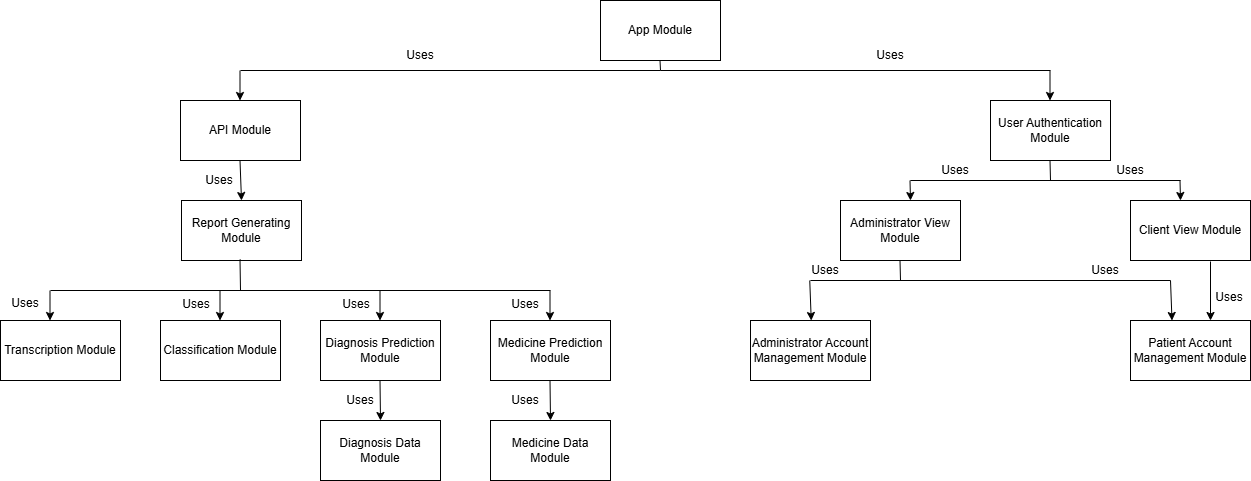

The diagram above was exported from draw.io. Its source (the exported page's mxGraphModel, read from the mxfile embedded in the PNG):
<mxGraphModel dx="1644" dy="446" grid="1" gridSize="10" guides="1" tooltips="1" connect="1" arrows="1" fold="1" page="1" pageScale="1" pageWidth="850" pageHeight="1100" math="0" shadow="0">
  <root>
    <mxCell id="0" />
    <mxCell id="1" parent="0" />
    <mxCell id="rYHNssfpx59K3aouIlMU-1" value="App Module" style="rounded=0;whiteSpace=wrap;html=1;" parent="1" vertex="1">
      <mxGeometry x="500" y="30" width="120" height="60" as="geometry" />
    </mxCell>
    <mxCell id="rYHNssfpx59K3aouIlMU-2" value="User Authentication Module" style="rounded=0;whiteSpace=wrap;html=1;" parent="1" vertex="1">
      <mxGeometry x="890" y="130" width="120" height="60" as="geometry" />
    </mxCell>
    <mxCell id="rYHNssfpx59K3aouIlMU-3" value="API Module" style="rounded=0;whiteSpace=wrap;html=1;" parent="1" vertex="1">
      <mxGeometry x="80" y="130" width="120" height="60" as="geometry" />
    </mxCell>
    <mxCell id="rYHNssfpx59K3aouIlMU-4" value="Report Generating Module" style="rounded=0;whiteSpace=wrap;html=1;" parent="1" vertex="1">
      <mxGeometry x="81" y="230" width="120" height="60" as="geometry" />
    </mxCell>
    <mxCell id="rYHNssfpx59K3aouIlMU-5" value="Administrator View Module" style="rounded=0;whiteSpace=wrap;html=1;" parent="1" vertex="1">
      <mxGeometry x="740" y="230" width="120" height="60" as="geometry" />
    </mxCell>
    <mxCell id="rYHNssfpx59K3aouIlMU-6" value="Client View Module" style="rounded=0;whiteSpace=wrap;html=1;" parent="1" vertex="1">
      <mxGeometry x="1030" y="230" width="120" height="60" as="geometry" />
    </mxCell>
    <mxCell id="rYHNssfpx59K3aouIlMU-7" value="" style="endArrow=none;html=1;rounded=0;" parent="1" edge="1">
      <mxGeometry width="50" height="50" relative="1" as="geometry">
        <mxPoint x="560" y="100" as="sourcePoint" />
        <mxPoint x="559.5" y="90" as="targetPoint" />
      </mxGeometry>
    </mxCell>
    <mxCell id="rYHNssfpx59K3aouIlMU-8" value="" style="endArrow=none;html=1;rounded=0;" parent="1" edge="1">
      <mxGeometry width="50" height="50" relative="1" as="geometry">
        <mxPoint x="140" y="100" as="sourcePoint" />
        <mxPoint x="560" y="100" as="targetPoint" />
      </mxGeometry>
    </mxCell>
    <mxCell id="rYHNssfpx59K3aouIlMU-9" value="" style="endArrow=none;html=1;rounded=0;" parent="1" edge="1">
      <mxGeometry width="50" height="50" relative="1" as="geometry">
        <mxPoint x="560" y="100" as="sourcePoint" />
        <mxPoint x="950" y="100" as="targetPoint" />
      </mxGeometry>
    </mxCell>
    <mxCell id="rYHNssfpx59K3aouIlMU-10" value="&lt;span style=&quot;color: rgba(0, 0, 0, 0); font-family: monospace; font-size: 0px; text-align: start; background-color: rgb(251, 251, 251);&quot;&gt;%3CmxGraphModel%3E%3Croot%3E%3CmxCell%20id%3D%220%22%2F%3E%3CmxCell%20id%3D%221%22%20parent%3D%220%22%2F%3E%3CmxCell%20id%3D%222%22%20value%3D%22%22%20style%3D%22endArrow%3Dclassic%3Bhtml%3D1%3Brounded%3D0%3B%22%20edge%3D%221%22%20parent%3D%221%22%3E%3CmxGeometry%20width%3D%2250%22%20height%3D%2250%22%20relative%3D%221%22%20as%3D%22geometry%22%3E%3CmxPoint%20x%3D%22139.5%22%20y%3D%22100%22%20as%3D%22sourcePoint%22%2F%3E%3CmxPoint%20x%3D%22139.5%22%20y%3D%22130%22%20as%3D%22targetPoint%22%2F%3E%3C%2FmxGeometry%3E%3C%2FmxCell%3E%3C%2Froot%3E%3C%2FmxGraphModel%3E&lt;/span&gt;&lt;span style=&quot;color: rgba(0, 0, 0, 0); font-family: monospace; font-size: 0px; text-align: start; background-color: rgb(251, 251, 251);&quot;&gt;%3CmxGraphModel%3E%3Croot%3E%3CmxCell%20id%3D%220%22%2F%3E%3CmxCell%20id%3D%221%22%20parent%3D%220%22%2F%3E%3CmxCell%20id%3D%222%22%20value%3D%22%22%20style%3D%22endArrow%3Dclassic%3Bhtml%3D1%3Brounded%3D0%3B%22%20edge%3D%221%22%20parent%3D%221%22%3E%3CmxGeometry%20width%3D%2250%22%20height%3D%2250%22%20relative%3D%221%22%20as%3D%22geometry%22%3E%3CmxPoint%20x%3D%22139.5%22%20y%3D%22100%22%20as%3D%22sourcePoint%22%2F%3E%3CmxPoint%20x%3D%22139.5%22%20y%3D%22130%22%20as%3D%22targetPoint%22%2F%3E%3C%2FmxGeometry%3E%3C%2FmxCell%3E%3C%2Froot%3E%3C%2FmxGraphModel%3E&lt;/span&gt;" style="endArrow=classic;html=1;rounded=0;" parent="1" edge="1">
      <mxGeometry width="50" height="50" relative="1" as="geometry">
        <mxPoint x="139.5" y="100" as="sourcePoint" />
        <mxPoint x="139.5" y="130" as="targetPoint" />
      </mxGeometry>
    </mxCell>
    <mxCell id="rYHNssfpx59K3aouIlMU-11" value="" style="endArrow=classic;html=1;rounded=0;" parent="1" edge="1">
      <mxGeometry width="50" height="50" relative="1" as="geometry">
        <mxPoint x="949.5" y="100" as="sourcePoint" />
        <mxPoint x="949.5" y="130" as="targetPoint" />
      </mxGeometry>
    </mxCell>
    <mxCell id="rYHNssfpx59K3aouIlMU-12" value="" style="endArrow=none;html=1;rounded=0;" parent="1" edge="1">
      <mxGeometry width="50" height="50" relative="1" as="geometry">
        <mxPoint x="950" y="210" as="sourcePoint" />
        <mxPoint x="949.5" y="190" as="targetPoint" />
      </mxGeometry>
    </mxCell>
    <mxCell id="rYHNssfpx59K3aouIlMU-13" value="" style="endArrow=none;html=1;rounded=0;" parent="1" edge="1">
      <mxGeometry width="50" height="50" relative="1" as="geometry">
        <mxPoint x="810" y="210" as="sourcePoint" />
        <mxPoint x="1080" y="210" as="targetPoint" />
      </mxGeometry>
    </mxCell>
    <mxCell id="rYHNssfpx59K3aouIlMU-14" value="" style="endArrow=classic;html=1;rounded=0;" parent="1" edge="1">
      <mxGeometry width="50" height="50" relative="1" as="geometry">
        <mxPoint x="809.5" y="210" as="sourcePoint" />
        <mxPoint x="810" y="230" as="targetPoint" />
      </mxGeometry>
    </mxCell>
    <mxCell id="rYHNssfpx59K3aouIlMU-15" value="" style="endArrow=classic;html=1;rounded=0;" parent="1" edge="1">
      <mxGeometry width="50" height="50" relative="1" as="geometry">
        <mxPoint x="1079.5" y="210" as="sourcePoint" />
        <mxPoint x="1080" y="230" as="targetPoint" />
      </mxGeometry>
    </mxCell>
    <mxCell id="rYHNssfpx59K3aouIlMU-16" value="" style="endArrow=classic;html=1;rounded=0;" parent="1" edge="1">
      <mxGeometry width="50" height="50" relative="1" as="geometry">
        <mxPoint x="139.5" y="190" as="sourcePoint" />
        <mxPoint x="141" y="230" as="targetPoint" />
      </mxGeometry>
    </mxCell>
    <mxCell id="rYHNssfpx59K3aouIlMU-17" value="Transcription Module" style="rounded=0;whiteSpace=wrap;html=1;" parent="1" vertex="1">
      <mxGeometry x="-100" y="350" width="120" height="60" as="geometry" />
    </mxCell>
    <mxCell id="rYHNssfpx59K3aouIlMU-18" value="Classification Module" style="rounded=0;whiteSpace=wrap;html=1;" parent="1" vertex="1">
      <mxGeometry x="60" y="350" width="120" height="60" as="geometry" />
    </mxCell>
    <mxCell id="rYHNssfpx59K3aouIlMU-19" value="Diagnosis Prediction Module" style="rounded=0;whiteSpace=wrap;html=1;" parent="1" vertex="1">
      <mxGeometry x="220" y="350" width="120" height="60" as="geometry" />
    </mxCell>
    <mxCell id="rYHNssfpx59K3aouIlMU-20" value="Medicine Prediction Module" style="rounded=0;whiteSpace=wrap;html=1;" parent="1" vertex="1">
      <mxGeometry x="390" y="350" width="120" height="60" as="geometry" />
    </mxCell>
    <mxCell id="rYHNssfpx59K3aouIlMU-21" value="" style="endArrow=none;html=1;rounded=0;" parent="1" edge="1">
      <mxGeometry width="50" height="50" relative="1" as="geometry">
        <mxPoint x="140" y="320" as="sourcePoint" />
        <mxPoint x="139.5" y="289" as="targetPoint" />
      </mxGeometry>
    </mxCell>
    <mxCell id="rYHNssfpx59K3aouIlMU-22" value="" style="endArrow=none;html=1;rounded=0;" parent="1" edge="1">
      <mxGeometry width="50" height="50" relative="1" as="geometry">
        <mxPoint x="-50" y="320" as="sourcePoint" />
        <mxPoint x="450" y="320" as="targetPoint" />
      </mxGeometry>
    </mxCell>
    <mxCell id="rYHNssfpx59K3aouIlMU-23" value="&lt;span style=&quot;color: rgba(0, 0, 0, 0); font-family: monospace; font-size: 0px; text-align: start; background-color: rgb(251, 251, 251);&quot;&gt;%3CmxGraphModel%3E%3Croot%3E%3CmxCell%20id%3D%220%22%2F%3E%3CmxCell%20id%3D%221%22%20parent%3D%220%22%2F%3E%3CmxCell%20id%3D%222%22%20value%3D%22%22%20style%3D%22endArrow%3Dclassic%3Bhtml%3D1%3Brounded%3D0%3B%22%20edge%3D%221%22%20parent%3D%221%22%3E%3CmxGeometry%20width%3D%2250%22%20height%3D%2250%22%20relative%3D%221%22%20as%3D%22geometry%22%3E%3CmxPoint%20x%3D%22139.5%22%20y%3D%22100%22%20as%3D%22sourcePoint%22%2F%3E%3CmxPoint%20x%3D%22139.5%22%20y%3D%22130%22%20as%3D%22targetPoint%22%2F%3E%3C%2FmxGeometry%3E%3C%2FmxCell%3E%3C%2Froot%3E%3C%2FmxGraphModel%3E&lt;/span&gt;&lt;span style=&quot;color: rgba(0, 0, 0, 0); font-family: monospace; font-size: 0px; text-align: start; background-color: rgb(251, 251, 251);&quot;&gt;%3CmxGraphModel%3E%3Croot%3E%3CmxCell%20id%3D%220%22%2F%3E%3CmxCell%20id%3D%221%22%20parent%3D%220%22%2F%3E%3CmxCell%20id%3D%222%22%20value%3D%22%22%20style%3D%22endArrow%3Dclassic%3Bhtml%3D1%3Brounded%3D0%3B%22%20edge%3D%221%22%20parent%3D%221%22%3E%3CmxGeometry%20width%3D%2250%22%20height%3D%2250%22%20relative%3D%221%22%20as%3D%22geometry%22%3E%3CmxPoint%20x%3D%22139.5%22%20y%3D%22100%22%20as%3D%22sourcePoint%22%2F%3E%3CmxPoint%20x%3D%22139.5%22%20y%3D%22130%22%20as%3D%22targetPoint%22%2F%3E%3C%2FmxGeometry%3E%3C%2FmxCell%3E%3C%2Froot%3E%3C%2FmxGraphModel%3E&lt;/span&gt;" style="endArrow=classic;html=1;rounded=0;" parent="1" edge="1">
      <mxGeometry width="50" height="50" relative="1" as="geometry">
        <mxPoint x="-50.5" y="320" as="sourcePoint" />
        <mxPoint x="-50.5" y="350" as="targetPoint" />
      </mxGeometry>
    </mxCell>
    <mxCell id="rYHNssfpx59K3aouIlMU-24" value="&lt;span style=&quot;color: rgba(0, 0, 0, 0); font-family: monospace; font-size: 0px; text-align: start; background-color: rgb(251, 251, 251);&quot;&gt;%3CmxGraphModel%3E%3Croot%3E%3CmxCell%20id%3D%220%22%2F%3E%3CmxCell%20id%3D%221%22%20parent%3D%220%22%2F%3E%3CmxCell%20id%3D%222%22%20value%3D%22%22%20style%3D%22endArrow%3Dclassic%3Bhtml%3D1%3Brounded%3D0%3B%22%20edge%3D%221%22%20parent%3D%221%22%3E%3CmxGeometry%20width%3D%2250%22%20height%3D%2250%22%20relative%3D%221%22%20as%3D%22geometry%22%3E%3CmxPoint%20x%3D%22139.5%22%20y%3D%22100%22%20as%3D%22sourcePoint%22%2F%3E%3CmxPoint%20x%3D%22139.5%22%20y%3D%22130%22%20as%3D%22targetPoint%22%2F%3E%3C%2FmxGeometry%3E%3C%2FmxCell%3E%3C%2Froot%3E%3C%2FmxGraphModel%3E&lt;/span&gt;&lt;span style=&quot;color: rgba(0, 0, 0, 0); font-family: monospace; font-size: 0px; text-align: start; background-color: rgb(251, 251, 251);&quot;&gt;%3CmxGraphModel%3E%3Croot%3E%3CmxCell%20id%3D%220%22%2F%3E%3CmxCell%20id%3D%221%22%20parent%3D%220%22%2F%3E%3CmxCell%20id%3D%222%22%20value%3D%22%22%20style%3D%22endArrow%3Dclassic%3Bhtml%3D1%3Brounded%3D0%3B%22%20edge%3D%221%22%20parent%3D%221%22%3E%3CmxGeometry%20width%3D%2250%22%20height%3D%2250%22%20relative%3D%221%22%20as%3D%22geometry%22%3E%3CmxPoint%20x%3D%22139.5%22%20y%3D%22100%22%20as%3D%22sourcePoint%22%2F%3E%3CmxPoint%20x%3D%22139.5%22%20y%3D%22130%22%20as%3D%22targetPoint%22%2F%3E%3C%2FmxGeometry%3E%3C%2FmxCell%3E%3C%2Froot%3E%3C%2FmxGraphModel%3E&lt;/span&gt;" style="endArrow=classic;html=1;rounded=0;" parent="1" edge="1">
      <mxGeometry width="50" height="50" relative="1" as="geometry">
        <mxPoint x="119.5" y="320" as="sourcePoint" />
        <mxPoint x="119.5" y="350" as="targetPoint" />
      </mxGeometry>
    </mxCell>
    <mxCell id="rYHNssfpx59K3aouIlMU-25" value="&lt;span style=&quot;color: rgba(0, 0, 0, 0); font-family: monospace; font-size: 0px; text-align: start; background-color: rgb(251, 251, 251);&quot;&gt;%3CmxGraphModel%3E%3Croot%3E%3CmxCell%20id%3D%220%22%2F%3E%3CmxCell%20id%3D%221%22%20parent%3D%220%22%2F%3E%3CmxCell%20id%3D%222%22%20value%3D%22%22%20style%3D%22endArrow%3Dclassic%3Bhtml%3D1%3Brounded%3D0%3B%22%20edge%3D%221%22%20parent%3D%221%22%3E%3CmxGeometry%20width%3D%2250%22%20height%3D%2250%22%20relative%3D%221%22%20as%3D%22geometry%22%3E%3CmxPoint%20x%3D%22139.5%22%20y%3D%22100%22%20as%3D%22sourcePoint%22%2F%3E%3CmxPoint%20x%3D%22139.5%22%20y%3D%22130%22%20as%3D%22targetPoint%22%2F%3E%3C%2FmxGeometry%3E%3C%2FmxCell%3E%3C%2Froot%3E%3C%2FmxGraphModel%3E&lt;/span&gt;&lt;span style=&quot;color: rgba(0, 0, 0, 0); font-family: monospace; font-size: 0px; text-align: start; background-color: rgb(251, 251, 251);&quot;&gt;%3CmxGraphModel%3E%3Croot%3E%3CmxCell%20id%3D%220%22%2F%3E%3CmxCell%20id%3D%221%22%20parent%3D%220%22%2F%3E%3CmxCell%20id%3D%222%22%20value%3D%22%22%20style%3D%22endArrow%3Dclassic%3Bhtml%3D1%3Brounded%3D0%3B%22%20edge%3D%221%22%20parent%3D%221%22%3E%3CmxGeometry%20width%3D%2250%22%20height%3D%2250%22%20relative%3D%221%22%20as%3D%22geometry%22%3E%3CmxPoint%20x%3D%22139.5%22%20y%3D%22100%22%20as%3D%22sourcePoint%22%2F%3E%3CmxPoint%20x%3D%22139.5%22%20y%3D%22130%22%20as%3D%22targetPoint%22%2F%3E%3C%2FmxGeometry%3E%3C%2FmxCell%3E%3C%2Froot%3E%3C%2FmxGraphModel%3E&lt;/span&gt;" style="endArrow=classic;html=1;rounded=0;" parent="1" edge="1">
      <mxGeometry width="50" height="50" relative="1" as="geometry">
        <mxPoint x="279.5" y="320" as="sourcePoint" />
        <mxPoint x="279.5" y="350" as="targetPoint" />
      </mxGeometry>
    </mxCell>
    <mxCell id="rYHNssfpx59K3aouIlMU-26" value="&lt;span style=&quot;color: rgba(0, 0, 0, 0); font-family: monospace; font-size: 0px; text-align: start; background-color: rgb(251, 251, 251);&quot;&gt;%3CmxGraphModel%3E%3Croot%3E%3CmxCell%20id%3D%220%22%2F%3E%3CmxCell%20id%3D%221%22%20parent%3D%220%22%2F%3E%3CmxCell%20id%3D%222%22%20value%3D%22%22%20style%3D%22endArrow%3Dclassic%3Bhtml%3D1%3Brounded%3D0%3B%22%20edge%3D%221%22%20parent%3D%221%22%3E%3CmxGeometry%20width%3D%2250%22%20height%3D%2250%22%20relative%3D%221%22%20as%3D%22geometry%22%3E%3CmxPoint%20x%3D%22139.5%22%20y%3D%22100%22%20as%3D%22sourcePoint%22%2F%3E%3CmxPoint%20x%3D%22139.5%22%20y%3D%22130%22%20as%3D%22targetPoint%22%2F%3E%3C%2FmxGeometry%3E%3C%2FmxCell%3E%3C%2Froot%3E%3C%2FmxGraphModel%3E&lt;/span&gt;&lt;span style=&quot;color: rgba(0, 0, 0, 0); font-family: monospace; font-size: 0px; text-align: start; background-color: rgb(251, 251, 251);&quot;&gt;%3CmxGraphModel%3E%3Croot%3E%3CmxCell%20id%3D%220%22%2F%3E%3CmxCell%20id%3D%221%22%20parent%3D%220%22%2F%3E%3CmxCell%20id%3D%222%22%20value%3D%22%22%20style%3D%22endArrow%3Dclassic%3Bhtml%3D1%3Brounded%3D0%3B%22%20edge%3D%221%22%20parent%3D%221%22%3E%3CmxGeometry%20width%3D%2250%22%20height%3D%2250%22%20relative%3D%221%22%20as%3D%22geometry%22%3E%3CmxPoint%20x%3D%22139.5%22%20y%3D%22100%22%20as%3D%22sourcePoint%22%2F%3E%3CmxPoint%20x%3D%22139.5%22%20y%3D%22130%22%20as%3D%22targetPoint%22%2F%3E%3C%2FmxGeometry%3E%3C%2FmxCell%3E%3C%2Froot%3E%3C%2FmxGraphModel%3E&lt;/span&gt;" style="endArrow=classic;html=1;rounded=0;" parent="1" edge="1">
      <mxGeometry width="50" height="50" relative="1" as="geometry">
        <mxPoint x="449.5" y="320" as="sourcePoint" />
        <mxPoint x="449.5" y="350" as="targetPoint" />
      </mxGeometry>
    </mxCell>
    <mxCell id="rYHNssfpx59K3aouIlMU-27" value="Administrator Account Management Module" style="rounded=0;whiteSpace=wrap;html=1;" parent="1" vertex="1">
      <mxGeometry x="650" y="350" width="120" height="60" as="geometry" />
    </mxCell>
    <mxCell id="rYHNssfpx59K3aouIlMU-28" value="Patient Account Management Module" style="rounded=0;whiteSpace=wrap;html=1;" parent="1" vertex="1">
      <mxGeometry x="1030" y="350" width="120" height="60" as="geometry" />
    </mxCell>
    <mxCell id="rYHNssfpx59K3aouIlMU-29" value="" style="endArrow=none;html=1;rounded=0;" parent="1" edge="1">
      <mxGeometry width="50" height="50" relative="1" as="geometry">
        <mxPoint x="799.5" y="290" as="sourcePoint" />
        <mxPoint x="800" y="310" as="targetPoint" />
      </mxGeometry>
    </mxCell>
    <mxCell id="rYHNssfpx59K3aouIlMU-30" value="" style="endArrow=none;html=1;rounded=0;" parent="1" edge="1">
      <mxGeometry width="50" height="50" relative="1" as="geometry">
        <mxPoint x="710" y="310" as="sourcePoint" />
        <mxPoint x="1070" y="310" as="targetPoint" />
      </mxGeometry>
    </mxCell>
    <mxCell id="rYHNssfpx59K3aouIlMU-31" value="" style="endArrow=classic;html=1;rounded=0;" parent="1" edge="1">
      <mxGeometry width="50" height="50" relative="1" as="geometry">
        <mxPoint x="1070" y="310" as="sourcePoint" />
        <mxPoint x="1071.5" y="350" as="targetPoint" />
      </mxGeometry>
    </mxCell>
    <mxCell id="rYHNssfpx59K3aouIlMU-32" value="" style="endArrow=classic;html=1;rounded=0;" parent="1" edge="1">
      <mxGeometry width="50" height="50" relative="1" as="geometry">
        <mxPoint x="709.25" y="310" as="sourcePoint" />
        <mxPoint x="710.75" y="350" as="targetPoint" />
      </mxGeometry>
    </mxCell>
    <mxCell id="rYHNssfpx59K3aouIlMU-33" value="" style="endArrow=classic;html=1;rounded=0;entryX=0.5;entryY=0;entryDx=0;entryDy=0;" parent="1" edge="1">
      <mxGeometry width="50" height="50" relative="1" as="geometry">
        <mxPoint x="1110" y="291" as="sourcePoint" />
        <mxPoint x="1110" y="350" as="targetPoint" />
      </mxGeometry>
    </mxCell>
    <mxCell id="rYHNssfpx59K3aouIlMU-34" value="" style="endArrow=classic;html=1;rounded=0;" parent="1" edge="1">
      <mxGeometry width="50" height="50" relative="1" as="geometry">
        <mxPoint x="279.5" y="410" as="sourcePoint" />
        <mxPoint x="280" y="450" as="targetPoint" />
      </mxGeometry>
    </mxCell>
    <mxCell id="rYHNssfpx59K3aouIlMU-35" value="Diagnosis Data Module" style="rounded=0;whiteSpace=wrap;html=1;" parent="1" vertex="1">
      <mxGeometry x="220" y="450" width="120" height="60" as="geometry" />
    </mxCell>
    <mxCell id="rYHNssfpx59K3aouIlMU-36" value="Medicine Data Module" style="rounded=0;whiteSpace=wrap;html=1;" parent="1" vertex="1">
      <mxGeometry x="390" y="450" width="120" height="60" as="geometry" />
    </mxCell>
    <mxCell id="rYHNssfpx59K3aouIlMU-37" value="" style="endArrow=classic;html=1;rounded=0;" parent="1" edge="1">
      <mxGeometry width="50" height="50" relative="1" as="geometry">
        <mxPoint x="449.5" y="410" as="sourcePoint" />
        <mxPoint x="450" y="450" as="targetPoint" />
      </mxGeometry>
    </mxCell>
    <mxCell id="KyrdyQOopdIiwOShsQi1-1" value="Uses" style="text;html=1;align=center;verticalAlign=middle;whiteSpace=wrap;rounded=0;" vertex="1" parent="1">
      <mxGeometry x="290" y="70" width="60" height="30" as="geometry" />
    </mxCell>
    <mxCell id="KyrdyQOopdIiwOShsQi1-2" value="Uses" style="text;html=1;align=center;verticalAlign=middle;whiteSpace=wrap;rounded=0;" vertex="1" parent="1">
      <mxGeometry x="760" y="70" width="60" height="30" as="geometry" />
    </mxCell>
    <mxCell id="KyrdyQOopdIiwOShsQi1-3" value="Uses" style="text;html=1;align=center;verticalAlign=middle;whiteSpace=wrap;rounded=0;" vertex="1" parent="1">
      <mxGeometry x="89" y="195" width="60" height="30" as="geometry" />
    </mxCell>
    <mxCell id="KyrdyQOopdIiwOShsQi1-4" value="Uses" style="text;html=1;align=center;verticalAlign=middle;whiteSpace=wrap;rounded=0;" vertex="1" parent="1">
      <mxGeometry x="840" y="190" width="30" height="20" as="geometry" />
    </mxCell>
    <mxCell id="KyrdyQOopdIiwOShsQi1-5" value="Uses" style="text;html=1;align=center;verticalAlign=middle;whiteSpace=wrap;rounded=0;" vertex="1" parent="1">
      <mxGeometry x="1000" y="185" width="60" height="30" as="geometry" />
    </mxCell>
    <mxCell id="KyrdyQOopdIiwOShsQi1-6" value="Uses" style="text;html=1;align=center;verticalAlign=middle;whiteSpace=wrap;rounded=0;" vertex="1" parent="1">
      <mxGeometry x="710" y="290" width="30" height="20" as="geometry" />
    </mxCell>
    <mxCell id="KyrdyQOopdIiwOShsQi1-7" value="Uses" style="text;html=1;align=center;verticalAlign=middle;whiteSpace=wrap;rounded=0;" vertex="1" parent="1">
      <mxGeometry x="990" y="290" width="30" height="20" as="geometry" />
    </mxCell>
    <mxCell id="KyrdyQOopdIiwOShsQi1-8" value="Uses" style="text;html=1;align=center;verticalAlign=middle;whiteSpace=wrap;rounded=0;" vertex="1" parent="1">
      <mxGeometry x="1114" y="317" width="30" height="20" as="geometry" />
    </mxCell>
    <mxCell id="KyrdyQOopdIiwOShsQi1-9" value="Uses" style="text;html=1;align=center;verticalAlign=middle;whiteSpace=wrap;rounded=0;" vertex="1" parent="1">
      <mxGeometry x="-90" y="323" width="30" height="20" as="geometry" />
    </mxCell>
    <mxCell id="KyrdyQOopdIiwOShsQi1-10" value="Uses" style="text;html=1;align=center;verticalAlign=middle;whiteSpace=wrap;rounded=0;" vertex="1" parent="1">
      <mxGeometry x="81" y="324" width="30" height="20" as="geometry" />
    </mxCell>
    <mxCell id="KyrdyQOopdIiwOShsQi1-11" value="Uses" style="text;html=1;align=center;verticalAlign=middle;whiteSpace=wrap;rounded=0;" vertex="1" parent="1">
      <mxGeometry x="241" y="324" width="30" height="20" as="geometry" />
    </mxCell>
    <mxCell id="KyrdyQOopdIiwOShsQi1-12" value="Uses" style="text;html=1;align=center;verticalAlign=middle;whiteSpace=wrap;rounded=0;" vertex="1" parent="1">
      <mxGeometry x="410" y="324" width="30" height="20" as="geometry" />
    </mxCell>
    <mxCell id="KyrdyQOopdIiwOShsQi1-13" value="Uses" style="text;html=1;align=center;verticalAlign=middle;whiteSpace=wrap;rounded=0;" vertex="1" parent="1">
      <mxGeometry x="245" y="420" width="30" height="20" as="geometry" />
    </mxCell>
    <mxCell id="KyrdyQOopdIiwOShsQi1-14" value="Uses" style="text;html=1;align=center;verticalAlign=middle;whiteSpace=wrap;rounded=0;" vertex="1" parent="1">
      <mxGeometry x="410" y="420" width="30" height="20" as="geometry" />
    </mxCell>
  </root>
</mxGraphModel>